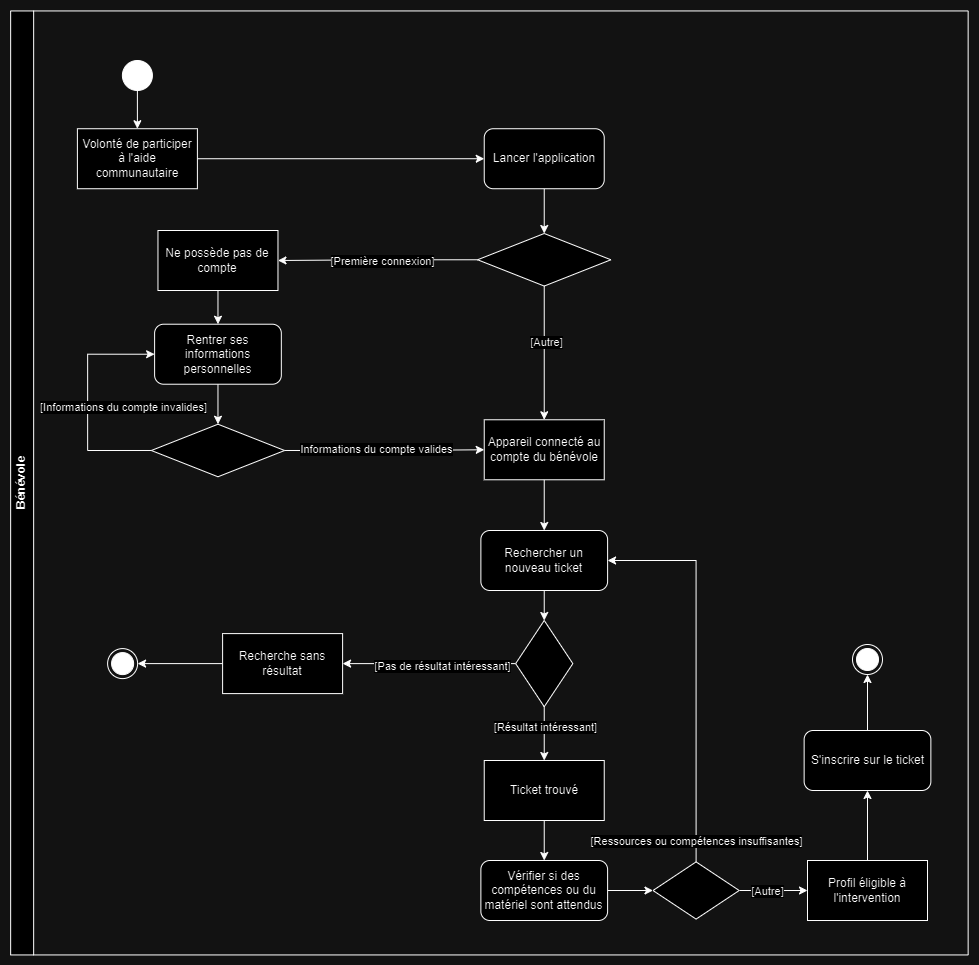

The diagram above was exported from draw.io. Its source (the exported page's mxGraphModel, read from the mxfile embedded in the PNG):
<mxGraphModel dx="1744" dy="1738" grid="1" gridSize="10" guides="1" tooltips="1" connect="1" arrows="1" fold="1" page="1" pageScale="1" pageWidth="1169" pageHeight="827" math="0" shadow="0">
  <root>
    <mxCell id="0" />
    <mxCell id="1" parent="0" />
    <mxCell id="2" value="Bénévole" style="swimlane;whiteSpace=wrap;html=1;rotation=-90;" vertex="1" parent="1">
      <mxGeometry x="319.9" y="-226.31" width="944" height="957.5" as="geometry" />
    </mxCell>
    <mxCell id="3" style="edgeStyle=orthogonalEdgeStyle;rounded=0;orthogonalLoop=1;jettySize=auto;html=1;exitX=0.5;exitY=1;exitDx=0;exitDy=0;entryX=0.5;entryY=0;entryDx=0;entryDy=0;" edge="1" parent="2" source="4" target="6">
      <mxGeometry relative="1" as="geometry" />
    </mxCell>
    <mxCell id="4" value="" style="ellipse;whiteSpace=wrap;html=1;aspect=fixed;fillColor=#000000;fontFamily=Helvetica;fontSize=11;fontColor=default;" vertex="1" parent="2">
      <mxGeometry x="105" y="56.31000000000003" width="30" height="30" as="geometry" />
    </mxCell>
    <mxCell id="5" style="edgeStyle=orthogonalEdgeStyle;rounded=0;orthogonalLoop=1;jettySize=auto;html=1;exitX=1;exitY=0.5;exitDx=0;exitDy=0;entryX=0;entryY=0.5;entryDx=0;entryDy=0;" edge="1" parent="2" source="6" target="8">
      <mxGeometry relative="1" as="geometry" />
    </mxCell>
    <mxCell id="6" value="Volonté de participer à l'aide communautaire" style="rounded=0;whiteSpace=wrap;html=1;" vertex="1" parent="2">
      <mxGeometry x="60" y="124.53999999999999" width="120" height="60" as="geometry" />
    </mxCell>
    <mxCell id="7" style="edgeStyle=orthogonalEdgeStyle;rounded=0;orthogonalLoop=1;jettySize=auto;html=1;exitX=0.5;exitY=1;exitDx=0;exitDy=0;entryX=0.5;entryY=0;entryDx=0;entryDy=0;" edge="1" parent="2" source="8" target="13">
      <mxGeometry relative="1" as="geometry" />
    </mxCell>
    <mxCell id="8" value="Lancer l'application" style="rounded=1;whiteSpace=wrap;html=1;" vertex="1" parent="2">
      <mxGeometry x="466.84000000000003" y="124.53999999999999" width="120" height="60" as="geometry" />
    </mxCell>
    <mxCell id="9" style="edgeStyle=orthogonalEdgeStyle;rounded=0;orthogonalLoop=1;jettySize=auto;html=1;exitX=0;exitY=0.5;exitDx=0;exitDy=0;entryX=1;entryY=0.5;entryDx=0;entryDy=0;" edge="1" parent="2" source="13" target="15">
      <mxGeometry relative="1" as="geometry" />
    </mxCell>
    <mxCell id="10" value="[Première connexion]" style="edgeLabel;html=1;align=center;verticalAlign=middle;resizable=0;points=[];" vertex="1" connectable="0" parent="9">
      <mxGeometry x="0.1266" y="-2" relative="1" as="geometry">
        <mxPoint x="16" y="2" as="offset" />
      </mxGeometry>
    </mxCell>
    <mxCell id="11" style="edgeStyle=orthogonalEdgeStyle;rounded=0;orthogonalLoop=1;jettySize=auto;html=1;exitX=0.5;exitY=1;exitDx=0;exitDy=0;entryX=0.5;entryY=0;entryDx=0;entryDy=0;" edge="1" parent="2" source="13" target="17">
      <mxGeometry relative="1" as="geometry" />
    </mxCell>
    <mxCell id="12" value="[Autre]" style="edgeLabel;html=1;align=center;verticalAlign=middle;resizable=0;points=[];" vertex="1" connectable="0" parent="11">
      <mxGeometry x="-0.1744" y="2" relative="1" as="geometry">
        <mxPoint as="offset" />
      </mxGeometry>
    </mxCell>
    <mxCell id="13" value="" style="rhombus;whiteSpace=wrap;html=1;" vertex="1" parent="2">
      <mxGeometry x="460.20000000000005" y="229.30999999999997" width="133.28" height="52.55" as="geometry" />
    </mxCell>
    <mxCell id="14" style="edgeStyle=orthogonalEdgeStyle;rounded=0;orthogonalLoop=1;jettySize=auto;html=1;exitX=0.5;exitY=1;exitDx=0;exitDy=0;entryX=0.5;entryY=0;entryDx=0;entryDy=0;" edge="1" parent="2" source="15" target="19">
      <mxGeometry relative="1" as="geometry" />
    </mxCell>
    <mxCell id="15" value="Ne possède pas de compte" style="rounded=0;whiteSpace=wrap;html=1;" vertex="1" parent="2">
      <mxGeometry x="140.57000000000005" y="226.31000000000003" width="120" height="60" as="geometry" />
    </mxCell>
    <mxCell id="16" style="edgeStyle=orthogonalEdgeStyle;rounded=0;orthogonalLoop=1;jettySize=auto;html=1;exitX=0.5;exitY=1;exitDx=0;exitDy=0;entryX=0.5;entryY=0;entryDx=0;entryDy=0;" edge="1" parent="2" source="17" target="26">
      <mxGeometry relative="1" as="geometry" />
    </mxCell>
    <mxCell id="17" value="Appareil connecté au compte du bénévole" style="rounded=0;whiteSpace=wrap;html=1;" vertex="1" parent="2">
      <mxGeometry x="466.84000000000003" y="415.5799999999999" width="120" height="60" as="geometry" />
    </mxCell>
    <mxCell id="18" style="edgeStyle=orthogonalEdgeStyle;rounded=0;orthogonalLoop=1;jettySize=auto;html=1;exitX=0.5;exitY=1;exitDx=0;exitDy=0;entryX=0.5;entryY=0;entryDx=0;entryDy=0;" edge="1" parent="2" source="19" target="24">
      <mxGeometry relative="1" as="geometry" />
    </mxCell>
    <mxCell id="19" value="Rentrer ses informations personnelles" style="rounded=1;whiteSpace=wrap;html=1;" vertex="1" parent="2">
      <mxGeometry x="137.20999999999998" y="320.0300000000001" width="126.72" height="60" as="geometry" />
    </mxCell>
    <mxCell id="20" style="edgeStyle=orthogonalEdgeStyle;rounded=0;orthogonalLoop=1;jettySize=auto;html=1;exitX=0;exitY=0.5;exitDx=0;exitDy=0;entryX=0;entryY=0.5;entryDx=0;entryDy=0;" edge="1" parent="2" source="24" target="19">
      <mxGeometry relative="1" as="geometry">
        <Array as="points">
          <mxPoint x="70.19999999999999" y="446.70000000000005" />
          <mxPoint x="70.19999999999999" y="349.70000000000005" />
        </Array>
      </mxGeometry>
    </mxCell>
    <mxCell id="21" value="[Informations du compte invalides]" style="edgeLabel;html=1;align=center;verticalAlign=middle;resizable=0;points=[];" vertex="1" connectable="0" parent="20">
      <mxGeometry x="-0.1544" y="2" relative="1" as="geometry">
        <mxPoint x="37" y="-12" as="offset" />
      </mxGeometry>
    </mxCell>
    <mxCell id="22" style="edgeStyle=orthogonalEdgeStyle;rounded=0;orthogonalLoop=1;jettySize=auto;html=1;exitX=1;exitY=0.5;exitDx=0;exitDy=0;entryX=0;entryY=0.5;entryDx=0;entryDy=0;" edge="1" parent="2" source="24" target="17">
      <mxGeometry relative="1" as="geometry" />
    </mxCell>
    <mxCell id="23" value="Informations du compte valides" style="edgeLabel;html=1;align=center;verticalAlign=middle;resizable=0;points=[];" vertex="1" connectable="0" parent="22">
      <mxGeometry x="-0.0855" y="2" relative="1" as="geometry">
        <mxPoint as="offset" />
      </mxGeometry>
    </mxCell>
    <mxCell id="24" value="" style="rhombus;whiteSpace=wrap;html=1;" vertex="1" parent="2">
      <mxGeometry x="133.92999999999995" y="420.03" width="133.28" height="52.55" as="geometry" />
    </mxCell>
    <mxCell id="25" style="edgeStyle=orthogonalEdgeStyle;rounded=0;orthogonalLoop=1;jettySize=auto;html=1;exitX=0.5;exitY=1;exitDx=0;exitDy=0;entryX=0.5;entryY=0;entryDx=0;entryDy=0;" edge="1" parent="2" source="26" target="31">
      <mxGeometry relative="1" as="geometry" />
    </mxCell>
    <mxCell id="26" value="Rechercher un nouveau ticket" style="rounded=1;whiteSpace=wrap;html=1;" vertex="1" parent="2">
      <mxGeometry x="463.48" y="526.3100000000001" width="126.72" height="60" as="geometry" />
    </mxCell>
    <mxCell id="27" style="edgeStyle=orthogonalEdgeStyle;rounded=0;orthogonalLoop=1;jettySize=auto;html=1;exitX=0;exitY=0.5;exitDx=0;exitDy=0;" edge="1" parent="2" source="31" target="33">
      <mxGeometry relative="1" as="geometry" />
    </mxCell>
    <mxCell id="28" value="[Pas de résultat intéressant]" style="edgeLabel;html=1;align=center;verticalAlign=middle;resizable=0;points=[];" vertex="1" connectable="0" parent="27">
      <mxGeometry x="-0.1365" y="2" relative="1" as="geometry">
        <mxPoint as="offset" />
      </mxGeometry>
    </mxCell>
    <mxCell id="29" style="edgeStyle=orthogonalEdgeStyle;rounded=0;orthogonalLoop=1;jettySize=auto;html=1;exitX=0.5;exitY=1;exitDx=0;exitDy=0;entryX=0.5;entryY=1;entryDx=0;entryDy=0;" edge="1" parent="2" source="31" target="36">
      <mxGeometry relative="1" as="geometry" />
    </mxCell>
    <mxCell id="30" value="[Résultat intéressant]" style="edgeLabel;html=1;align=center;verticalAlign=middle;resizable=0;points=[];" vertex="1" connectable="0" parent="29">
      <mxGeometry x="-0.2718" y="1" relative="1" as="geometry">
        <mxPoint as="offset" />
      </mxGeometry>
    </mxCell>
    <mxCell id="31" value="" style="rhombus;whiteSpace=wrap;html=1;" vertex="1" parent="2">
      <mxGeometry x="498.24" y="616.3100000000001" width="57.2" height="86.21" as="geometry" />
    </mxCell>
    <mxCell id="32" style="edgeStyle=orthogonalEdgeStyle;rounded=0;orthogonalLoop=1;jettySize=auto;html=1;exitX=0;exitY=0.5;exitDx=0;exitDy=0;entryX=1;entryY=0.5;entryDx=0;entryDy=0;" edge="1" parent="2" source="33" target="34">
      <mxGeometry relative="1" as="geometry" />
    </mxCell>
    <mxCell id="33" value="Recherche sans résultat" style="rounded=0;whiteSpace=wrap;html=1;" vertex="1" parent="2">
      <mxGeometry x="205.2" y="629.4100000000001" width="120" height="60" as="geometry" />
    </mxCell>
    <mxCell id="34" value="" style="ellipse;html=1;shape=endState;fillColor=#000000;strokeColor=#000000;fontFamily=Helvetica;fontSize=11;fontColor=default;" vertex="1" parent="2">
      <mxGeometry x="90.19999999999999" y="644.4100000000001" width="30" height="30" as="geometry" />
    </mxCell>
    <mxCell id="35" style="edgeStyle=orthogonalEdgeStyle;rounded=0;orthogonalLoop=1;jettySize=auto;html=1;exitX=0.5;exitY=0;exitDx=0;exitDy=0;entryX=0.5;entryY=0;entryDx=0;entryDy=0;" edge="1" parent="2" source="36" target="38">
      <mxGeometry relative="1" as="geometry" />
    </mxCell>
    <mxCell id="36" value="Ticket trouvé" style="rounded=0;whiteSpace=wrap;html=1;direction=west;" vertex="1" parent="2">
      <mxGeometry x="466.84" y="756.3100000000001" width="120" height="60" as="geometry" />
    </mxCell>
    <mxCell id="37" style="edgeStyle=orthogonalEdgeStyle;rounded=0;orthogonalLoop=1;jettySize=auto;html=1;exitX=1;exitY=0.5;exitDx=0;exitDy=0;entryX=0.5;entryY=1;entryDx=0;entryDy=0;" edge="1" parent="2" source="38" target="43">
      <mxGeometry relative="1" as="geometry" />
    </mxCell>
    <mxCell id="38" value="Vérifier si des compétences ou du matériel sont attendus" style="rounded=1;whiteSpace=wrap;html=1;" vertex="1" parent="2">
      <mxGeometry x="463.48" y="856.31" width="126.72" height="60" as="geometry" />
    </mxCell>
    <mxCell id="39" style="edgeStyle=orthogonalEdgeStyle;rounded=0;orthogonalLoop=1;jettySize=auto;html=1;exitX=0;exitY=0.5;exitDx=0;exitDy=0;entryX=1;entryY=0.5;entryDx=0;entryDy=0;" edge="1" parent="2" source="43" target="26">
      <mxGeometry relative="1" as="geometry" />
    </mxCell>
    <mxCell id="40" value="[Ressources ou compétences insuffisantes]" style="edgeLabel;html=1;align=center;verticalAlign=middle;resizable=0;points=[];" vertex="1" connectable="0" parent="39">
      <mxGeometry x="-0.8253" y="2" relative="1" as="geometry">
        <mxPoint x="2" y="13" as="offset" />
      </mxGeometry>
    </mxCell>
    <mxCell id="41" style="edgeStyle=orthogonalEdgeStyle;rounded=0;orthogonalLoop=1;jettySize=auto;html=1;exitX=0.5;exitY=0;exitDx=0;exitDy=0;entryX=1;entryY=0.5;entryDx=0;entryDy=0;" edge="1" parent="2" source="43" target="45">
      <mxGeometry relative="1" as="geometry" />
    </mxCell>
    <mxCell id="42" value="[Autre]" style="edgeLabel;html=1;align=center;verticalAlign=middle;resizable=0;points=[];" vertex="1" connectable="0" parent="41">
      <mxGeometry x="-0.1887" relative="1" as="geometry">
        <mxPoint as="offset" />
      </mxGeometry>
    </mxCell>
    <mxCell id="43" value="" style="rhombus;whiteSpace=wrap;html=1;rotation=90;" vertex="1" parent="2">
      <mxGeometry x="650.1" y="843.2" width="57.2" height="86.21" as="geometry" />
    </mxCell>
    <mxCell id="44" style="edgeStyle=orthogonalEdgeStyle;rounded=0;orthogonalLoop=1;jettySize=auto;html=1;exitX=0.5;exitY=1;exitDx=0;exitDy=0;entryX=0.5;entryY=1;entryDx=0;entryDy=0;" edge="1" parent="2" source="45" target="47">
      <mxGeometry relative="1" as="geometry" />
    </mxCell>
    <mxCell id="45" value="Profil éligible à l'intervention" style="rounded=0;whiteSpace=wrap;html=1;direction=west;" vertex="1" parent="2">
      <mxGeometry x="790.1" y="856.31" width="120" height="60" as="geometry" />
    </mxCell>
    <mxCell id="46" style="edgeStyle=orthogonalEdgeStyle;rounded=0;orthogonalLoop=1;jettySize=auto;html=1;exitX=0.5;exitY=0;exitDx=0;exitDy=0;entryX=0.5;entryY=1;entryDx=0;entryDy=0;" edge="1" parent="2" source="47" target="48">
      <mxGeometry relative="1" as="geometry" />
    </mxCell>
    <mxCell id="47" value="S'inscrire sur le ticket" style="rounded=1;whiteSpace=wrap;html=1;" vertex="1" parent="2">
      <mxGeometry x="786.7399999999999" y="726.31" width="126.72" height="60" as="geometry" />
    </mxCell>
    <mxCell id="48" value="" style="ellipse;html=1;shape=endState;fillColor=#000000;strokeColor=#000000;fontFamily=Helvetica;fontSize=11;fontColor=default;" vertex="1" parent="2">
      <mxGeometry x="835.1" y="640.3100000000001" width="30" height="30" as="geometry" />
    </mxCell>
  </root>
</mxGraphModel>